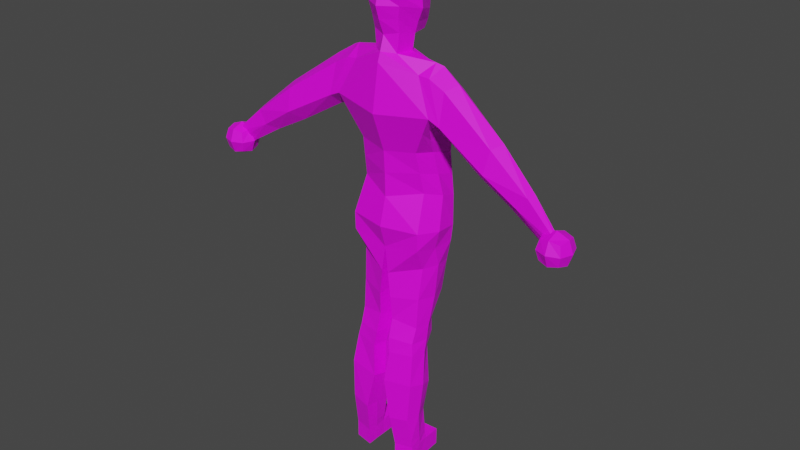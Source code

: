 # Source: MyFirstHumanBody.blend  (saved by Blender 3.6.11; exported with 4.5.12 LTS)
import bpy
from mathutils import Matrix  # noqa: F401  (used for matrix-valued properties, if any)

bpy.ops.wm.read_factory_settings(use_empty=True)
scene = bpy.context.scene
scene.name = 'Scene'

# ---- collections
col_collection = bpy.data.collections.new('Collection'); scene.collection.children.link(col_collection)

# ---- images (referenced by path relative to the original .blend; pixels are not part of the script)
import os
ASSET_DIR = os.environ.get("B2B_ASSET_DIR", "")  # directory of the original .blend (textures are referenced by path, not embedded)
HERE = os.path.dirname(os.path.abspath(__file__))  # packed textures are extracted next to this script under _unpacked/

def load_image(name, relpath, width, height, colorspace="sRGB"):
    """Load a texture the original file referenced (path relative to the .blend, or extracted next to this script)."""
    p = next((c for c in (os.path.join(HERE, relpath), os.path.join(ASSET_DIR, relpath)) if relpath and os.path.exists(c)), "")
    if p:
        img = bpy.data.images.load(p, check_existing=True)
        img.name = name
    else:  # same state as the original file: an image datablock whose file is absent (Cycles renders it pink)
        img = bpy.data.images.new(name, width, height)
        img.source = "FILE"
        img.filepath = "//" + (relpath or name)
    img.colorspace_settings.name = colorspace
    return img
img_body_base_color = load_image('Body Base Color', 'textures/Body Base Color.png', 1024, 1024, 'sRGB')
img_material_base_color = load_image('Material Base Color', '', 1024, 1024, 'sRGB')

# ---- materials (node trees are filled in below, after node groups)
mat_material = bpy.data.materials.new('Material')
mat_material.use_transparent_shadow = False

# ---- material node trees
mat_material.use_nodes = True; mat_material.node_tree.nodes.clear()
_N = mat_material.node_tree.nodes; _L = mat_material.node_tree.links
n0 = _N.new('ShaderNodeBsdfPrincipled'); n0.name = 'Principled BSDF'; n0.location = (10, 300)
n0.distribution = 'GGX'
n0.subsurface_method = 'RANDOM_WALK_SKIN'
n0.inputs[3].default_value = 1.45
n0.inputs[27].default_value = (0.0, 0.0, 0.0, 1.0)
n0.inputs[28].default_value = 1.0
n1 = _N.new('ShaderNodeOutputMaterial'); n1.name = 'Material Output'; n1.location = (300, 300)
n2 = _N.new('ShaderNodeTexImage'); n2.name = 'Image Texture'; n2.location = (-280, 280)
n2.image = img_body_base_color
n3 = _N.new('ShaderNodeTexImage'); n3.name = 'Image Texture.001'; n3.location = (0, 0)
n3.image = img_material_base_color
_L.new(n0.outputs[0], n1.inputs[0])
_L.new(n2.outputs[0], n0.inputs[0])
n1.is_active_output = True

# ---- world
world_world = bpy.data.worlds.new('World'); scene.world = world_world
world_world.use_nodes = True; world_world.node_tree.nodes.clear()
_N = world_world.node_tree.nodes; _L = world_world.node_tree.links
n0 = _N.new('ShaderNodeOutputWorld'); n0.name = 'World Output'; n0.location = (300, 300)
n1 = _N.new('ShaderNodeBackground'); n1.name = 'Background'; n1.location = (10, 300)
n1.inputs[0].default_value = (0.05088, 0.05088, 0.05088, 1.0)
_L.new(n1.outputs[0], n0.inputs[0])
n0.is_active_output = True
world_world.color = (0.05088, 0.05088, 0.05088)
world_world.use_sun_shadow = False
world_world.sun_shadow_jitter_overblur = 0.0

# ---- meshes
me_cube_001 = bpy.data.meshes.new('Cube.001')
me_cube_001.from_pydata([(0.2244, -0.161, 0.2788), (0.2093, -0.1442, 1.174), (0.271, 0.09373, 0.2601), (0.2518, 0.004797, 1.173), (0.0, 0.135, 0.2189), (0.0, 0.07106, 1.196), (0.0, -0.2073, 0.2752), (0.0, -0.2136, 1.215), (0.2284, 0.1158, 0.6801), (0.183, -0.1283, 0.7345), (7.369e-19, -0.1732, 0.7154), (1.842e-18, 0.187, 0.7087), (0.2897, 0.05487, 0.9582), (0.3045, -0.1823, 0.9713), (7.001e-18, -0.258, 0.9468), (0.0, 0.186, 0.9929), (0.2449, 0.128, 0.4213), (0.2028, -0.08007, 0.4891), (-5.527e-18, -0.1616, 0.4419), (3.685e-19, 0.1697, 0.3719), (0.2222, -0.1598, 0.1737), (0.258, 0.09579, 0.1592), (0.0, 0.1324, 0.1401), (0.0, -0.1655, 0.136), (0.04406, -0.1596, -0.3189), (0.02449, 0.01707, -0.3605), (0.1707, 0.04428, -0.349), (0.1935, -0.1259, -0.3435), (0.0193, 0.1094, -0.002915), (0.0205, -0.1683, -0.02396), (0.2074, -0.09074, 0.03265), (0.226, 0.1051, 0.02656), (0.01582, 0.1112, -0.18), (0.1905, 0.1094, -0.1832), (0.03725, -0.1686, -0.1764), (0.1949, -0.1114, -0.1637), (0.0452, -0.1919, -0.4329), (0.0277, 0.01584, -0.4492), (0.1696, 0.04713, -0.4452), (0.19, -0.1582, -0.4372), (0.05763, -0.2029, -0.5201), (0.04213, -0.02288, -0.5342), (0.1682, 0.007682, -0.5242), (0.202, -0.1707, -0.5081), (0.1013, -0.2051, -1.151), (0.1037, -0.06913, -1.15), (0.2133, -0.04919, -1.147), (0.214, -0.1814, -1.147), (0.08747, -0.2382, -0.9526), (0.2049, -0.2172, -0.9317), (0.06546, -0.08099, -0.9529), (0.198, -0.05891, -0.9308), (0.2165, -0.206, -0.6913), (0.2128, -0.02981, -0.7413), (0.03683, -0.2268, -0.7108), (0.03536, -0.05053, -0.7515), (0.1002, -0.205, -1.256), (0.103, -0.07207, -1.256), (0.2138, -0.05025, -1.256), (0.214, -0.1817, -1.257), (0.2798, -0.03974, 0.2688), (0.2591, -0.06198, 1.23), (0.2057, -0.006268, 0.7073), (0.2447, -0.09491, 0.8685), (0.2559, 0.01857, 0.4589), (0.2494, -0.03364, 0.1549), (0.0, -0.01447, 0.1392), (0.02833, -0.07184, -0.3397), (0.2139, -0.03797, -0.348), (0.245, 0.003764, 0.03402), (0.01596, -0.01188, -0.01935), (0.2245, -0.0009513, -0.1764), (0.02654, -0.02873, -0.1782), (0.02849, -0.08882, -0.4411), (0.2115, -0.05149, -0.4417), (0.04074, -0.1137, -0.5282), (0.2166, -0.07672, -0.5143), (0.0985, -0.139, -1.157), (0.2172, -0.113, -1.148), (0.2253, -0.1365, -0.9374), (0.07646, -0.1596, -0.9528), (0.02797, -0.1394, -0.7311), (0.2393, -0.1146, -0.7132), (0.103, -0.1378, -1.256), (0.2137, -0.116, -1.256), (0.2733, -0.1381, 1.167), (0.2979, 0.008897, 1.163), (0.3397, 0.06279, 0.9575), (0.3718, -0.1787, 0.9409), (0.2972, -0.04485, 1.214), (0.2853, -0.0924, 0.901), (0.3653, -0.1319, 1.117), (0.3976, -0.008509, 1.105), (0.3685, 0.03329, 0.9276), (0.4067, -0.06136, 1.145), (0.3615, -0.1028, 0.8775), (1.142, -0.2065, 0.5249), (1.118, -0.1547, 0.4907), (1.086, -0.1382, 0.4853), (1.109, -0.1969, 0.4954), (1.149, -0.1881, 0.5235), (1.031, -0.1701, 0.4878), (0.6706, -0.2101, 0.7772), (0.7181, -0.1035, 0.9236), (0.6873, -0.04882, 0.8865), (0.6867, -0.1733, 0.9047), (0.6426, -0.01174, 0.7557), (0.6093, -0.1424, 0.7297), (0.9413, -0.1423, 0.7293), (0.8603, -0.07391, 0.6307), (0.8749, -0.1957, 0.6463), (0.9131, -0.1006, 0.6978), (0.9249, -0.1877, 0.7212), (0.8106, -0.1534, 0.6224), (0.06784, -0.1431, 1.257), (0.0, -0.195, 1.267), (0.09675, -0.05287, 1.256), (0.0, 0.002112, 1.255), (0.05556, -0.0072, 1.26), (0.0, 0.009836, 1.225), (0.0, 0.1952, 0.9359), (0.2624, 0.08192, 0.8346), (0.2505, -0.1583, 0.8661), (0.0, -0.2203, 0.844), (0.0, 0.202, 0.8436), (0.2274, -0.05554, 0.7969), (0.2366, 0.1219, 0.5507), (0.1929, -0.1042, 0.6118), (0.0, -0.1648, 0.5827), (0.0, 0.201, 0.5403), (0.2308, 0.00615, 0.5831), (0.06935, -0.01722, 1.341), (0.0, 0.002841, 1.333), (0.103, 0.05921, -1.15), (0.2093, 0.06018, -1.148), (0.1031, 0.05853, -1.256), (0.2086, 0.05912, -1.255), (1.038, -0.2372, 0.4457), (1.038, -0.2372, 0.5624), (1.038, -0.1204, 0.4457), (1.038, -0.1204, 0.5624), (1.155, -0.2372, 0.4457), (1.155, -0.2372, 0.5624), (1.155, -0.1204, 0.4457), (1.155, -0.1204, 0.5624), (1.025, -0.1788, 0.4329), (1.025, -0.25, 0.5041), (1.025, -0.1788, 0.5752), (1.025, -0.1076, 0.5041), (1.096, -0.1076, 0.4329), (1.096, -0.1076, 0.5752), (1.168, -0.1076, 0.5041), (1.168, -0.1788, 0.4329), (1.168, -0.1788, 0.5752), (1.168, -0.25, 0.5041), (1.096, -0.25, 0.4329), (1.096, -0.25, 0.5752), (0.9984, -0.1788, 0.5041), (1.096, -0.0808, 0.5041), (1.194, -0.1788, 0.5041), (1.096, -0.2768, 0.5041), (1.096, -0.1788, 0.406), (1.096, -0.1788, 0.6021), (0.0805, -0.14, 1.366), (0.1133, -0.1475, 1.632), (0.07745, 0.06914, 1.345), (0.1058, 0.07213, 1.629), (0.0, 0.123, 1.309), (0.0, 0.09378, 1.653), (0.09278, 0.09088, 1.449), (0.1046, -0.0432, 1.348), (0.1374, -0.03754, 1.656), (0.102, -0.1641, 1.511), (0.0, -0.168, 1.35), (0.0, -0.1707, 1.654), (0.0, 0.116, 1.446), (0.1526, -0.04131, 1.484), (0.0, -0.2267, 1.51), (0.0, -0.01662, 1.321), (0.0, -0.03104, 1.693), (0.086, 0.08626, 1.394), (0.086, -0.1549, 1.441), (0.0, 0.1184, 1.38), (0.1233, -0.04226, 1.411), (0.0, -0.2042, 1.439), (0.1111, 0.07274, 1.527), (0.1065, -0.1759, 1.57), (0.0, 0.111, 1.505), (0.1465, -0.0398, 1.553), (0.0, -0.2122, 1.576), (0.09821, -0.2125, -1.107), (0.09513, -0.07178, -1.106), (0.212, -0.1894, -1.099), (0.2065, -0.0516, -1.099), (0.219, -0.1183, -1.101), (0.09358, -0.1436, -1.111), (0.0, 0.114, 1.556), (0.1094, 0.09002, 1.561), (0.01451, 0.1201, 1.314)], [(117, 115)], [(15, 5, 3, 12), (13, 1, 7, 14), (127, 9, 10, 128), (130, 62, 9, 127), (129, 11, 8, 126), (122, 13, 14, 123), (125, 63, 13, 122), (124, 120, 12, 121), (4, 19, 16, 2), (60, 64, 17, 0), (0, 17, 18, 6), (0, 6, 23, 20), (4, 2, 21, 22), (60, 0, 20, 65), (72, 32, 25, 67), (68, 27, 39, 74), (35, 34, 24, 27), (32, 33, 26, 25), (71, 35, 27, 68), (65, 20, 30, 69), (22, 21, 31, 28), (20, 23, 29, 30), (66, 22, 28, 70), (69, 30, 35, 71), (28, 31, 33, 32), (30, 29, 34, 35), (70, 28, 32, 72), (37, 38, 42, 41), (25, 26, 38, 37), (27, 24, 36, 39), (67, 25, 37, 73), (192, 190, 44, 47), (39, 36, 40, 43), (73, 37, 41, 75), (74, 39, 43, 76), (195, 191, 45, 77), (194, 192, 47, 78), (191, 193, 46, 45), (55, 53, 51, 50), (82, 52, 49, 79), (81, 55, 50, 80), (52, 54, 48, 49), (43, 40, 54, 52), (75, 41, 55, 81), (76, 43, 52, 82), (41, 42, 53, 55), (78, 47, 59, 84), (83, 57, 58, 84), (46, 58, 136, 134), (47, 44, 56, 59), (77, 45, 57, 83), (44, 77, 83, 56), (56, 83, 84, 59), (46, 78, 84, 58), (42, 76, 82, 53), (40, 75, 81, 54), (54, 81, 80, 48), (53, 82, 79, 51), (193, 194, 78, 46), (190, 195, 77, 44), (38, 74, 76, 42), (36, 73, 75, 40), (24, 67, 73, 36), (29, 70, 72, 34), (31, 69, 71, 33), (23, 66, 70, 29), (21, 65, 69, 31), (33, 71, 68, 26), (26, 68, 74, 38), (34, 72, 67, 24), (2, 60, 65, 21), (2, 16, 64, 60), (121, 12, 63, 125), (126, 8, 62, 130), (61, 116, 114, 1), (63, 12, 87, 90), (89, 85, 91, 94), (12, 3, 86, 87), (61, 1, 85, 89), (13, 63, 90, 88), (1, 13, 88, 85), (3, 61, 89, 86), (90, 95, 88), (90, 87, 93, 95), (110, 113, 101, 99), (87, 86, 92, 93), (86, 89, 94, 92), (110, 99, 96, 112), (96, 99, 101, 98, 97, 100), (111, 108, 100, 97), (108, 112, 96, 100), (113, 109, 98, 101), (88, 91, 85), (109, 111, 97, 98), (93, 92, 104, 106), (95, 93, 106, 107), (94, 91, 105, 103), (92, 94, 103, 104), (88, 102, 105, 91), (88, 95, 107, 102), (106, 104, 111, 109), (107, 106, 109, 113), (103, 105, 112, 108), (104, 103, 108, 111), (102, 110, 112, 105), (102, 107, 113, 110), (3, 118, 116, 61), (1, 114, 115, 7), (118, 3, 119, 117), (119, 3, 5), (12, 120, 15), (8, 121, 125, 62), (11, 124, 121, 8), (62, 125, 122, 9), (9, 122, 123, 10), (16, 126, 130, 64), (19, 129, 126, 16), (64, 130, 127, 17), (17, 127, 128, 18), (118, 117, 132, 131), (133, 134, 136, 135), (58, 57, 135, 136), (45, 46, 134, 133), (57, 45, 133, 135), (137, 146, 157, 145), (146, 138, 147, 157), (157, 147, 140, 148), (145, 157, 148, 139), (139, 148, 158, 149), (148, 140, 150, 158), (158, 150, 144, 151), (149, 158, 151, 143), (143, 151, 159, 152), (151, 144, 153, 159), (159, 153, 142, 154), (152, 159, 154, 141), (141, 154, 160, 155), (154, 142, 156, 160), (160, 156, 138, 146), (155, 160, 146, 137), (139, 149, 161, 145), (149, 143, 152, 161), (161, 152, 141, 155), (145, 161, 155, 137), (144, 150, 162, 153), (150, 140, 147, 162), (162, 147, 138, 156), (153, 162, 156, 142), (187, 196, 197, 185), (182, 175, 169, 180), (180, 169, 176, 183), (185, 197, 166, 171, 188), (188, 171, 164, 186), (183, 176, 172, 181), (181, 172, 177, 184), (186, 164, 174, 189), (167, 198, 165, 170, 178), (178, 170, 163, 173), (166, 168, 179, 171), (171, 179, 174, 164), (163, 181, 184, 173), (170, 183, 181, 163), (165, 180, 183, 170), (167, 182, 180, 165, 198), (172, 186, 189, 177), (176, 188, 186, 172), (169, 185, 188, 176), (175, 187, 185, 169), (48, 80, 195, 190), (51, 79, 194, 193), (50, 51, 193, 191), (79, 49, 192, 194), (80, 50, 191, 195), (49, 48, 190, 192), (197, 196, 168, 166), (118, 131, 170, 116), (163, 114, 116, 170), (173, 115, 114, 163)])
_uv = me_cube_001.uv_layers.new(name='UVMap')
_uv.uv.foreach_set('vector', [0.02322, 0.1429, 0.04278, 0.06687, 0.1305, 0.08177, 0.1323, 0.1579, 0.6741, 0.6337, 0.6137, 0.6003, 0.5906, 0.5306, 0.6704, 0.5319, 0.7971, 0.5944, 0.7551, 0.5914, 0.7543, 0.5302, 0.7985, 0.5302, 0.4964, 0.1465, 0.5016, 0.105, 0.5434, 0.09706, 0.5344, 0.1383, 0.0139, 0.2927, 0.01909, 0.236, 0.09976, 0.2512, 0.09894, 0.2948, 0.71, 0.6149, 0.6741, 0.6337, 0.6704, 0.5319, 0.7076, 0.5311, 0.5188, 0.07431, 0.5326, 0.04979, 0.5628, 0.0139, 0.5542, 0.05084, 0.02122, 0.1959, 0.023, 0.1612, 0.1323, 0.1579, 0.1178, 0.1993, 0.01461, 0.3948, 0.0139, 0.3464, 0.09813, 0.3384, 0.107, 0.3908, 0.5098, 0.2523, 0.4913, 0.188, 0.5253, 0.1796, 0.5514, 0.251, 0.1423, 0.9453, 0.07982, 0.9453, 0.08231, 0.8744, 0.1264, 0.8727, 0.5906, 0.01726, 0.6662, 0.0139, 0.6662, 0.07123, 0.5912, 0.0508, 0.01461, 0.3948, 0.107, 0.3908, 0.1004, 0.4237, 0.01421, 0.4243, 0.5098, 0.2523, 0.5514, 0.251, 0.5503, 0.2868, 0.5071, 0.2917, 0.7524, 0.1206, 0.8001, 0.1186, 0.7711, 0.1816, 0.7405, 0.1761, 0.5055, 0.4635, 0.5356, 0.463, 0.546, 0.4951, 0.5095, 0.4955, 0.6009, 0.1638, 0.6532, 0.1598, 0.6509, 0.2062, 0.6007, 0.2191, 0.0139, 0.5261, 0.06995, 0.535, 0.06755, 0.5847, 0.02361, 0.5801, 0.4939, 0.4047, 0.5318, 0.4018, 0.5356, 0.463, 0.5055, 0.4635, 0.5071, 0.2917, 0.5503, 0.2868, 0.526, 0.3347, 0.4936, 0.3327, 0.01421, 0.4243, 0.1004, 0.4237, 0.08628, 0.4668, 0.01899, 0.4675, 0.5912, 0.0508, 0.6662, 0.07123, 0.6592, 0.1113, 0.5975, 0.104, 0.7487, 0.02188, 0.7984, 0.0139, 0.7964, 0.05872, 0.7555, 0.06619, 0.4936, 0.3327, 0.526, 0.3347, 0.5318, 0.4018, 0.4939, 0.4047, 0.01899, 0.4675, 0.08628, 0.4668, 0.06995, 0.535, 0.0139, 0.5261, 0.5975, 0.104, 0.6592, 0.1113, 0.6532, 0.1598, 0.6009, 0.1638, 0.7555, 0.06619, 0.7964, 0.05872, 0.8001, 0.1186, 0.7524, 0.1206, 0.02289, 0.6095, 0.06482, 0.6167, 0.06719, 0.6402, 0.03013, 0.6358, 0.02361, 0.5801, 0.06755, 0.5847, 0.06482, 0.6167, 0.02289, 0.6095, 0.6007, 0.2191, 0.6509, 0.2062, 0.6496, 0.2385, 0.6011, 0.2449, 0.7405, 0.1761, 0.7711, 0.1816, 0.7722, 0.2117, 0.7364, 0.2107, 0.5917, 0.4514, 0.6299, 0.4504, 0.6289, 0.4654, 0.5911, 0.4676, 0.6011, 0.2449, 0.6496, 0.2385, 0.6449, 0.2649, 0.5966, 0.2659, 0.7364, 0.2107, 0.7722, 0.2117, 0.7604, 0.2416, 0.7294, 0.2411, 0.5095, 0.4955, 0.546, 0.4951, 0.5497, 0.519, 0.5176, 0.5201, 0.7289, 0.4408, 0.7532, 0.4379, 0.7548, 0.453, 0.7312, 0.4563, 0.5279, 0.7196, 0.5522, 0.7195, 0.5492, 0.7358, 0.5258, 0.7355, 0.04051, 0.8244, 0.07401, 0.8286, 0.07489, 0.8449, 0.042, 0.8395, 0.0265, 0.7056, 0.08115, 0.7117, 0.0757, 0.7719, 0.03533, 0.7717, 0.5291, 0.5874, 0.5605, 0.5811, 0.5628, 0.6631, 0.5352, 0.664, 0.7241, 0.3098, 0.7547, 0.3155, 0.7476, 0.3852, 0.7208, 0.3868, 0.5906, 0.3199, 0.6512, 0.3224, 0.6333, 0.3981, 0.5938, 0.3948, 0.5966, 0.2659, 0.6449, 0.2649, 0.6512, 0.3224, 0.5906, 0.3199, 0.7294, 0.2411, 0.7604, 0.2416, 0.7547, 0.3155, 0.7241, 0.3098, 0.5176, 0.5201, 0.5497, 0.519, 0.5605, 0.5811, 0.5291, 0.5874, 0.03013, 0.6358, 0.06719, 0.6402, 0.08115, 0.7117, 0.0265, 0.7056, 0.5258, 0.7355, 0.5492, 0.7358, 0.5485, 0.773, 0.5262, 0.7725, 0.01486, 0.9396, 0.01486, 0.9172, 0.05202, 0.91, 0.05198, 0.9324, 0.5041, 0.7351, 0.5038, 0.7721, 0.4665, 0.7711, 0.4669, 0.7347, 0.5911, 0.4676, 0.6289, 0.4654, 0.6291, 0.4986, 0.5909, 0.5024, 0.7312, 0.4563, 0.7548, 0.453, 0.7556, 0.489, 0.7333, 0.4901, 0.7086, 0.4556, 0.7312, 0.4563, 0.7333, 0.4901, 0.7104, 0.491, 0.0139, 0.9625, 0.01486, 0.9396, 0.05198, 0.9324, 0.05202, 0.9548, 0.5041, 0.7351, 0.5258, 0.7355, 0.5262, 0.7725, 0.5038, 0.7721, 0.489, 0.5242, 0.5176, 0.5201, 0.5291, 0.5874, 0.5002, 0.5971, 0.6988, 0.2403, 0.7294, 0.2411, 0.7241, 0.3098, 0.694, 0.3047, 0.694, 0.3047, 0.7241, 0.3098, 0.7208, 0.3868, 0.694, 0.3884, 0.5002, 0.5971, 0.5291, 0.5874, 0.5352, 0.664, 0.5089, 0.662, 0.5053, 0.719, 0.5279, 0.7196, 0.5258, 0.7355, 0.5041, 0.7351, 0.7053, 0.4406, 0.7289, 0.4408, 0.7312, 0.4563, 0.7086, 0.4556, 0.4761, 0.4971, 0.5095, 0.4955, 0.5176, 0.5201, 0.489, 0.5242, 0.7011, 0.2102, 0.7364, 0.2107, 0.7294, 0.2411, 0.6988, 0.2403, 0.7102, 0.171, 0.7405, 0.1761, 0.7364, 0.2107, 0.7011, 0.2102, 0.7023, 0.07047, 0.7555, 0.06619, 0.7524, 0.1206, 0.7047, 0.1227, 0.4591, 0.3351, 0.4936, 0.3327, 0.4939, 0.4047, 0.4565, 0.4072, 0.6975, 0.02845, 0.7487, 0.02188, 0.7555, 0.06619, 0.7023, 0.07047, 0.463, 0.2893, 0.5071, 0.2917, 0.4936, 0.3327, 0.4591, 0.3351, 0.4565, 0.4072, 0.4939, 0.4047, 0.5055, 0.4635, 0.4777, 0.4644, 0.4777, 0.4644, 0.5055, 0.4635, 0.5095, 0.4955, 0.4761, 0.4971, 0.7047, 0.1227, 0.7524, 0.1206, 0.7405, 0.1761, 0.7102, 0.171, 0.4643, 0.2546, 0.5098, 0.2523, 0.5071, 0.2917, 0.463, 0.2893, 0.4643, 0.2546, 0.4538, 0.2003, 0.4913, 0.188, 0.5098, 0.2523, 0.4721, 0.05975, 0.482, 0.01727, 0.5326, 0.04979, 0.5188, 0.07431, 0.4568, 0.1566, 0.4597, 0.1129, 0.5016, 0.105, 0.4964, 0.1465, 0.8339, 0.09705, 0.8397, 0.04331, 0.8695, 0.03541, 0.8699, 0.09114, 0.9301, 0.8149, 0.8756, 0.8028, 0.8704, 0.7867, 0.9265, 0.7996, 0.8279, 0.111, 0.8641, 0.1117, 0.8617, 0.1472, 0.8335, 0.1549, 0.1323, 0.1579, 0.1305, 0.08177, 0.1446, 0.08723, 0.1474, 0.1609, 0.8339, 0.09705, 0.8699, 0.09114, 0.8641, 0.1117, 0.8279, 0.111, 0.6741, 0.6337, 0.717, 0.6115, 0.7073, 0.6252, 0.6846, 0.6565, 0.6137, 0.6003, 0.6741, 0.6337, 0.6846, 0.6565, 0.617, 0.6219, 0.1305, 0.08177, 0.1417, 0.05862, 0.1516, 0.067, 0.1446, 0.08723, 0.7073, 0.6252, 0.714, 0.6514, 0.6846, 0.6565, 0.9265, 0.7996, 0.8704, 0.7867, 0.8794, 0.7773, 0.9266, 0.7752, 0.7797, 0.8282, 0.7921, 0.8054, 0.8344, 0.8807, 0.8292, 0.908, 0.1474, 0.1609, 0.1446, 0.08723, 0.1772, 0.1099, 0.1594, 0.1701, 0.1446, 0.08723, 0.1516, 0.067, 0.1871, 0.09361, 0.1772, 0.1099, 0.7797, 0.8282, 0.8292, 0.908, 0.8189, 0.9195, 0.7573, 0.845, 0.9283, 0.5314, 0.9274, 0.5446, 0.9225, 0.5725, 0.909, 0.5559, 0.9128, 0.5443, 0.9218, 0.5302, 0.3442, 0.2623, 0.3586, 0.2504, 0.426, 0.325, 0.4115, 0.3367, 0.871, 0.3811, 0.8872, 0.3778, 0.9014, 0.4736, 0.8954, 0.4756, 0.9255, 0.6385, 0.8961, 0.6258, 0.909, 0.5559, 0.9225, 0.5725, 0.6846, 0.6565, 0.6343, 0.6531, 0.617, 0.6219, 0.3228, 0.2839, 0.3442, 0.2623, 0.4115, 0.3367, 0.3994, 0.3381, 0.1594, 0.1701, 0.1772, 0.1099, 0.27, 0.1929, 0.2486, 0.2366, 0.9266, 0.7752, 0.8794, 0.7773, 0.8839, 0.694, 0.9301, 0.6995, 0.8335, 0.1549, 0.8617, 0.1472, 0.8774, 0.2776, 0.8512, 0.2836, 0.1772, 0.1099, 0.1871, 0.09361, 0.2869, 0.1784, 0.27, 0.1929, 0.6846, 0.6565, 0.7349, 0.7589, 0.699, 0.7635, 0.6343, 0.6531, 0.6846, 0.6565, 0.714, 0.6514, 0.7579, 0.7366, 0.7349, 0.7589, 0.2486, 0.2366, 0.27, 0.1929, 0.3442, 0.2623, 0.3228, 0.2839, 0.9301, 0.6995, 0.8839, 0.694, 0.8961, 0.6258, 0.9255, 0.6385, 0.8512, 0.2836, 0.8774, 0.2776, 0.8872, 0.3778, 0.871, 0.3811, 0.27, 0.1929, 0.2869, 0.1784, 0.3586, 0.2504, 0.3442, 0.2623, 0.7349, 0.7589, 0.7797, 0.8282, 0.7573, 0.845, 0.699, 0.7635, 0.7349, 0.7589, 0.7579, 0.7366, 0.7921, 0.8054, 0.7797, 0.8282, 0.1305, 0.08177, 0.07089, 0.04325, 0.08922, 0.04347, 0.1417, 0.05862, 0.8699, 0.09114, 0.8695, 0.03541, 0.8893, 0.0139, 0.9014, 0.02169, 0.07089, 0.04325, 0.1305, 0.08177, 0.05041, 0.05329, 0.05193, 0.04293, 0.05041, 0.05329, 0.1305, 0.08177, 0.04278, 0.06687, 0.1323, 0.1579, 0.023, 0.1612, 0.02322, 0.1429, 0.4597, 0.1129, 0.4721, 0.05975, 0.5188, 0.07431, 0.5016, 0.105, 0.01909, 0.236, 0.02122, 0.1959, 0.1178, 0.1993, 0.09976, 0.2512, 0.5016, 0.105, 0.5188, 0.07431, 0.5542, 0.05084, 0.5434, 0.09706, 0.7551, 0.5914, 0.71, 0.6149, 0.7076, 0.5311, 0.7543, 0.5302, 0.4538, 0.2003, 0.4568, 0.1566, 0.4964, 0.1465, 0.4913, 0.188, 0.0139, 0.3464, 0.0139, 0.2927, 0.09894, 0.2948, 0.09813, 0.3384, 0.4913, 0.188, 0.4964, 0.1465, 0.5344, 0.1383, 0.5253, 0.1796, 0.8391, 0.5973, 0.7971, 0.5944, 0.7985, 0.5302, 0.8426, 0.5302, 0.07089, 0.04325, 0.05193, 0.04293, 0.05352, 0.01695, 0.07819, 0.0163, 0.5906, 0.9473, 0.6248, 0.9491, 0.6248, 0.9846, 0.5908, 0.9825, 0.05202, 0.91, 0.01486, 0.9172, 0.01492, 0.8727, 0.05037, 0.8727, 0.426, 0.9181, 0.3919, 0.9064, 0.3919, 0.8727, 0.4248, 0.8784, 0.7556, 0.489, 0.7548, 0.453, 0.7985, 0.4509, 0.8001, 0.4869, 0.9291, 0.4174, 0.9481, 0.4093, 0.9537, 0.4331, 0.9291, 0.4378, 0.9481, 0.4093, 0.968, 0.4097, 0.9765, 0.4283, 0.9537, 0.4331, 0.9537, 0.4331, 0.9765, 0.4283, 0.9757, 0.4487, 0.9575, 0.4568, 0.9291, 0.4378, 0.9537, 0.4331, 0.9575, 0.4568, 0.9368, 0.4564, 0.9422, 0.9565, 0.9387, 0.9373, 0.9582, 0.9431, 0.9588, 0.9649, 0.9387, 0.9373, 0.9463, 0.918, 0.9638, 0.918, 0.9582, 0.9431, 0.9582, 0.9431, 0.9638, 0.918, 0.9834, 0.9249, 0.984, 0.9457, 0.9588, 0.9649, 0.9582, 0.9431, 0.984, 0.9457, 0.9793, 0.9634, 0.9387, 0.851, 0.9576, 0.8426, 0.963, 0.8661, 0.9387, 0.8712, 0.9576, 0.8426, 0.9776, 0.8431, 0.9861, 0.8616, 0.963, 0.8661, 0.963, 0.8661, 0.9861, 0.8616, 0.9855, 0.8821, 0.9672, 0.8902, 0.9387, 0.8712, 0.963, 0.8661, 0.9672, 0.8902, 0.9466, 0.89, 0.2844, 0.9191, 0.264, 0.9208, 0.2636, 0.8969, 0.2893, 0.9001, 0.1701, 0.9284, 0.1791, 0.9149, 0.1999, 0.9155, 0.1946, 0.9349, 0.2636, 0.8969, 0.2446, 0.8935, 0.2526, 0.8743, 0.2699, 0.8727, 0.2893, 0.9001, 0.2636, 0.8969, 0.2699, 0.8727, 0.2893, 0.8797, 0.3556, 0.9197, 0.3364, 0.9205, 0.3422, 0.8966, 0.3641, 0.9009, 0.3364, 0.9205, 0.3171, 0.9127, 0.3171, 0.8924, 0.3422, 0.8966, 0.3422, 0.8966, 0.3171, 0.8924, 0.324, 0.8735, 0.3448, 0.8727, 0.3641, 0.9009, 0.3422, 0.8966, 0.3448, 0.8727, 0.3625, 0.8805, 0.1701, 0.8799, 0.1888, 0.8727, 0.1971, 0.8898, 0.1719, 0.8956, 0.1888, 0.8727, 0.2069, 0.8774, 0.2168, 0.8926, 0.1971, 0.8898, 0.1971, 0.8898, 0.2168, 0.8926, 0.2159, 0.9124, 0.1999, 0.9155, 0.1719, 0.8956, 0.1971, 0.8898, 0.1999, 0.9155, 0.1791, 0.9149, 0.8709, 0.8932, 0.8704, 0.8765, 0.9083, 0.8752, 0.9109, 0.8851, 0.8706, 0.935, 0.8706, 0.9129, 0.9033, 0.912, 0.9018, 0.9299, 0.461, 0.8951, 0.4575, 0.8763, 0.5006, 0.8583, 0.5037, 0.8838, 0.4608, 0.8488, 0.4538, 0.8381, 0.4575, 0.8146, 0.4935, 0.8008, 0.4977, 0.8352, 0.4977, 0.8352, 0.4935, 0.8008, 0.5318, 0.8057, 0.5436, 0.8256, 0.5037, 0.8838, 0.5006, 0.8583, 0.5417, 0.8463, 0.5411, 0.8706, 0.9327, 0.06201, 0.9291, 0.03839, 0.963, 0.03319, 0.9613, 0.05839, 0.933, 0.2423, 0.9376, 0.2245, 0.9768, 0.2311, 0.9686, 0.255, 0.9301, 0.2828, 0.9353, 0.2839, 0.9576, 0.3019, 0.9655, 0.3405, 0.9291, 0.3302, 0.9291, 0.3302, 0.9655, 0.3405, 0.9574, 0.3729, 0.9291, 0.3815, 0.9319, 0.1574, 0.9675, 0.1497, 0.9768, 0.1824, 0.9291, 0.1866, 0.9291, 0.1866, 0.9768, 0.1824, 0.9768, 0.2311, 0.9376, 0.2245, 0.9326, 0.08757, 0.9327, 0.06201, 0.9613, 0.05839, 0.9592, 0.09095, 0.5063, 0.9055, 0.5037, 0.8838, 0.5411, 0.8706, 0.5387, 0.8965, 0.4686, 0.9112, 0.461, 0.8951, 0.5037, 0.8838, 0.5063, 0.9055, 0.8704, 0.9588, 0.8706, 0.935, 0.9018, 0.9299, 0.9011, 0.9447, 0.8754, 0.9573, 0.9291, 0.03839, 0.9291, 0.01798, 0.965, 0.0139, 0.963, 0.03319, 0.5006, 0.8583, 0.4977, 0.8352, 0.5436, 0.8256, 0.5417, 0.8463, 0.4575, 0.8763, 0.4608, 0.8488, 0.4977, 0.8352, 0.5006, 0.8583, 0.8706, 0.9129, 0.8709, 0.8932, 0.9109, 0.8851, 0.9033, 0.912, 0.694, 0.3884, 0.7208, 0.3868, 0.7289, 0.4408, 0.7053, 0.4406, 0.5089, 0.662, 0.5352, 0.664, 0.5279, 0.7196, 0.5053, 0.719, 0.03533, 0.7717, 0.0757, 0.7719, 0.07401, 0.8286, 0.04051, 0.8244, 0.5352, 0.664, 0.5628, 0.6631, 0.5522, 0.7195, 0.5279, 0.7196, 0.7208, 0.3868, 0.7476, 0.3852, 0.7532, 0.4379, 0.7289, 0.4408, 0.5938, 0.3948, 0.6333, 0.3981, 0.6299, 0.4504, 0.5917, 0.4514, 0.9083, 0.8752, 0.8704, 0.8765, 0.8722, 0.8426, 0.9088, 0.8512, 0.07089, 0.04325, 0.07819, 0.0163, 0.0926, 0.0139, 0.08922, 0.04347, 0.5387, 0.8965, 0.5436, 0.9335, 0.5129, 0.9366, 0.5063, 0.9055, 0.9592, 0.09095, 0.9565, 0.114, 0.9338, 0.1219, 0.9326, 0.08757])
me_cube_001.materials.append(mat_material)
me_cube_001.update()
arm_armature_002 = bpy.data.armatures.new('Armature.002')  # bones are not reproduced

# ---- objects
ob_body = bpy.data.objects.new('Body', me_cube_001)
ob_armature = bpy.data.objects.new('Armature', arm_armature_002)

# ---- transforms, parenting, visibility, modifiers, constraints
ob_body.parent = ob_armature
ob_body.matrix_parent_inverse = Matrix(((1.0, -0.0, 0.0, 4.681e-34), (-0.0, 1.0, -0.0, 0.009495), (-0.0, -0.0, 1.0, 2.108e-18), (-0.0, 0.0, -0.0, 1.0)))
ob_body.location = (-4.681e-34, -0.009495, -2.108e-18)
_vg = ob_body.vertex_groups.new(name='Pelvis')
for _i, _w in zip([0, 2, 4, 6, 8, 9, 10, 11, 16, 17, 18, 19, 20, 21, 22, 23, 28, 29, 30, 31, 60, 62, 64, 65, 66, 69, 70, 121, 123, 124, 125, 126, 127, 128, 129, 130], [0.6285, 0.5891, 0.8458, 0.6813, 0.1022, 0.0632, 0.08181, 0.08301, 0.6399, 0.6554, 0.7651, 0.7445, 0.2666, 0.2559, 0.7029, 0.198, 0.1892, 0.0449, 0.01571, 0.06857, 0.6006, 0.08155, 0.6426, 0.1791, 0.2257, 0.02068, 0.03421, 0.01571, 0.005207, 0.02907, 0.03052, 0.2706, 0.2107, 0.2449, 0.2694, 0.2441]): _vg.add([_i], _w, 'REPLACE')
_vg = ob_body.vertex_groups.new(name='Torso')
for _i, _w in zip([0, 2, 4, 6, 8, 9, 10, 11, 12, 14, 15, 16, 17, 18, 19, 60, 62, 63, 64, 87, 90, 120, 121, 122, 123, 124, 125, 126, 127, 128, 129, 130], [0.04973, 0.07001, 0.02605, 0.02394, 0.6293, 0.2911, 0.5943, 0.6232, 0.05546, 0.0748, 0.1165, 0.2241, 0.2185, 0.1538, 0.1773, 0.05901, 0.5303, 0.144, 0.2295, 0.001082, 0.07351, 0.162, 0.2075, 0.08895, 0.1882, 0.2925, 0.253, 0.5973, 0.5624, 0.6343, 0.6113, 0.5988]): _vg.add([_i], _w, 'REPLACE')
_vg = ob_body.vertex_groups.new(name='Spine')
for _i, _w in zip([1, 3, 5, 7, 8, 9, 10, 11, 12, 13, 14, 15, 16, 17, 61, 62, 63, 64, 85, 86, 87, 90, 93, 95, 114, 115, 116, 117, 118, 119, 120, 121, 122, 123, 124, 125, 126, 127, 128, 129, 130, 131, 132], [0.08653, 0.04287, 0.6847, 0.6585, 0.1737, 0.5242, 0.2719, 0.2451, 0.1483, 0.1138, 0.7593, 0.6943, 0.0007641, 0.05176, 0.01102, 0.2844, 0.3235, 0.0151, 0.004047, 0.002408, 0.07102, 0.1766, 0.01515, 0.01338, 0.06681, 0.2391, 0.06388, 0.188, 0.169, 0.6025, 0.6594, 0.441, 0.4746, 0.683, 0.5807, 0.4519, 0.06584, 0.1681, 0.08689, 0.08164, 0.095, 0.0525, 0.07151]): _vg.add([_i], _w, 'REPLACE')
_vg = ob_body.vertex_groups.new(name='Neck')
for _i, _w in zip([1, 3, 5, 7, 14, 15, 61, 85, 86, 89, 114, 115, 116, 117, 118, 119, 120, 131, 132, 163, 165, 167, 170, 172, 173, 177, 178, 180, 181, 183, 184, 198], [0.1129, 0.05579, 0.1702, 0.2716, 0.05469, 0.0443, 0.09636, 0.02493, 0.003348, 0.0362, 0.845, 0.7532, 0.7948, 0.7805, 0.7502, 0.3342, 0.01177, 0.9139, 0.9089, 0.3214, 0.0345, 0.01576, 0.1062, 0.01162, 0.09054, 0.003711, 0.03854, 0.005503, 0.08536, 0.04596, 0.04626, 0.02513]): _vg.add([_i], _w, 'REPLACE')
_vg = ob_body.vertex_groups.new(name='Head')
for _i, _w in zip([163, 164, 165, 166, 167, 168, 169, 170, 171, 172, 173, 174, 175, 176, 177, 178, 179, 180, 181, 182, 183, 184, 185, 186, 187, 188, 189, 196, 197, 198], [0.6786, 0.993, 0.9578, 0.9967, 0.9671, 0.9975, 0.9841, 0.8938, 0.9968, 0.9692, 0.9095, 0.9939, 0.9861, 0.9799, 0.9731, 0.9557, 0.9994, 0.9722, 0.9146, 0.9778, 0.952, 0.9519, 0.9921, 0.985, 0.991, 0.9912, 0.9851, 0.9927, 0.9936, 0.9624]): _vg.add([_i], _w, 'REPLACE')
_vg = ob_body.vertex_groups.new(name='UpperArm R')
for _i, _w in zip([1, 3, 5, 7, 8, 9, 10, 11, 12, 13, 14, 15, 61, 62, 63, 85, 86, 87, 88, 89, 90, 91, 92, 93, 94, 95, 102, 103, 104, 105, 106, 107, 109, 114, 116, 117, 118, 119, 120, 121, 122, 123, 124, 125, 126, 127, 130, 131], [0.7979, 0.8916, 0.1179, 0.06143, 0.07881, 0.1105, 0.02578, 0.01941, 0.775, 0.8559, 0.09843, 0.1243, 0.871, 0.09125, 0.4943, 0.9341, 0.9414, 0.8883, 0.9591, 0.9344, 0.7192, 0.9896, 0.9844, 0.9398, 0.9891, 0.9101, 0.1272, 0.9488, 0.9668, 0.9042, 0.8356, 0.1582, 0.002031, 0.08711, 0.1398, 0.006173, 0.07746, 0.05209, 0.1233, 0.3077, 0.404, 0.07371, 0.0669, 0.2428, 0.003127, 0.0256, 0.01322, 0.0152]): _vg.add([_i], _w, 'REPLACE')
_vg = ob_body.vertex_groups.new(name='LowerArm R')
for _i, _w in zip([95, 98, 101, 102, 103, 104, 105, 106, 107, 108, 109, 110, 111, 112, 113, 137, 138, 139, 140, 141, 142, 143, 144, 145, 146, 147, 148, 149, 150, 151, 152, 153, 154, 155, 156, 157, 158, 159, 160, 161, 162], [0.03764, 0.0203, 0.104, 0.8722, 0.05031, 0.01378, 0.09489, 0.1618, 0.84, 0.9724, 0.9517, 0.9813, 0.9738, 0.9791, 0.9865, 0.2641, 0.5982, 0.2785, 0.6008, 0.04941, 0.2601, 0.0708, 0.2708, 0.2837, 0.4066, 0.9906, 0.4279, 0.1244, 0.4147, 0.1154, 0.02443, 0.2767, 0.08803, 0.09824, 0.4146, 0.5203, 0.2709, 0.06888, 0.2571, 0.08123, 0.5176]): _vg.add([_i], _w, 'REPLACE')
_vg = ob_body.vertex_groups.new(name='Hand R')
for _i, _w in zip([96, 97, 98, 99, 100, 101, 137, 138, 139, 140, 141, 142, 143, 144, 145, 146, 148, 149, 150, 151, 152, 153, 154, 155, 156, 157, 158, 159, 160, 161, 162], [0.9922, 0.9982, 0.9639, 0.9995, 0.9969, 0.8951, 0.7359, 0.4018, 0.7215, 0.3992, 0.9503, 0.7399, 0.9292, 0.7292, 0.7163, 0.5934, 0.5721, 0.8756, 0.5853, 0.8846, 0.9628, 0.7233, 0.912, 0.9018, 0.5854, 0.4797, 0.7291, 0.9311, 0.7429, 0.9188, 0.4824]): _vg.add([_i], _w, 'REPLACE')
_vg = ob_body.vertex_groups.new(name='UpperArm L')
_vg = ob_body.vertex_groups.new(name='LowerArm L')
_vg = ob_body.vertex_groups.new(name='Hand L')
_vg = ob_body.vertex_groups.new(name='Thigh R')
for _i, _w in zip([0, 2, 4, 6, 16, 17, 18, 19, 20, 21, 22, 23, 24, 25, 26, 27, 28, 29, 30, 31, 32, 33, 34, 35, 36, 37, 38, 39, 40, 41, 43, 60, 64, 65, 66, 67, 68, 69, 70, 71, 72, 73, 74, 75, 76, 126, 130], [0.3094, 0.3291, 0.1099, 0.2741, 0.1007, 0.06118, 0.0533, 0.04941, 0.7074, 0.7149, 0.2838, 0.7892, 0.8193, 0.8849, 0.9699, 0.8234, 0.8054, 0.9439, 0.9632, 0.9261, 0.9674, 0.989, 0.9579, 0.9812, 0.2718, 0.4867, 0.4938, 0.2496, 0.09299, 0.0747, 0.08048, 0.3283, 0.08384, 0.8004, 0.7706, 0.8454, 0.9007, 0.9607, 0.9551, 0.9913, 0.9785, 0.2902, 0.227, 0.08197, 0.03232, 0.02707, 0.008468]): _vg.add([_i], _w, 'REPLACE')
_vg = ob_body.vertex_groups.new(name='Calf R')
for _i, _w in zip([24, 25, 26, 27, 34, 36, 37, 38, 39, 40, 41, 42, 43, 44, 45, 46, 47, 48, 49, 50, 51, 52, 53, 54, 55, 56, 57, 59, 67, 68, 73, 74, 75, 76, 77, 78, 79, 80, 81, 82, 83, 84, 190, 191, 192, 193, 194, 195], [0.1785, 0.1135, 0.00935, 0.176, 0.01422, 0.7275, 0.513, 0.5062, 0.75, 0.9064, 0.9251, 0.9862, 0.9189, 0.4931, 0.08107, 0.04478, 0.07318, 0.9771, 0.9523, 0.9822, 0.975, 0.9861, 0.9977, 0.9848, 0.9934, 0.3473, 0.02709, 0.09065, 0.1532, 0.09913, 0.7093, 0.7729, 0.9177, 0.9586, 0.1641, 0.1147, 0.968, 0.9879, 0.9898, 0.9938, 0.1192, 0.03334, 0.8341, 0.6947, 0.1888, 0.278, 0.6136, 0.8599]): _vg.add([_i], _w, 'REPLACE')
_vg = ob_body.vertex_groups.new(name='Foot R')
for _i, _w in zip([44, 45, 46, 47, 56, 57, 58, 59, 77, 78, 83, 84, 133, 134, 135, 136, 190, 191, 192, 193, 194, 195], [0.4655, 0.9172, 0.9357, 0.1427, 0.6234, 0.9559, 0.9696, 0.7446, 0.8304, 0.7586, 0.8645, 0.8978, 0.9896, 0.9901, 0.9946, 0.9948, 0.0968, 0.2998, 0.05486, 0.6881, 0.2372, 0.1311]): _vg.add([_i], _w, 'REPLACE')
_vg = ob_body.vertex_groups.new(name='Thigh L')
_vg = ob_body.vertex_groups.new(name='Calf L')
_vg = ob_body.vertex_groups.new(name='Foot L')
_vg = ob_body.vertex_groups.new(name='LegK.R')
for _i, _w in zip([44, 47, 49, 56, 59, 78, 84, 190, 192, 193, 194], [0.03273, 0.7841, 0.03169, 0.008629, 0.1647, 0.1267, 0.06057, 0.06907, 0.7563, 0.01783, 0.1492]): _vg.add([_i], _w, 'REPLACE')
_vg = ob_body.vertex_groups.new(name='LegK.L')
_vg = ob_body.vertex_groups.new(name='PoleTarget R')
_vg = ob_body.vertex_groups.new(name='PoleTarget L')
_m = ob_body.modifiers.new('Mirror', 'MIRROR')
_m.use_clip = True
_m = ob_body.modifiers.new('Armature', 'ARMATURE')
_m.object = ob_armature
ob_armature.location = (-4.681e-34, -0.009495, 1.259)
ob_armature.show_in_front = True

# ---- collection membership
col_collection.objects.link(ob_body)
col_collection.objects.link(ob_armature)

# ---- scene / render settings (as saved in the file)
scene.frame_start = 1; scene.frame_end = 250; scene.frame_set(186)
scene.render.engine = 'BLENDER_EEVEE_NEXT'
scene.cycles.sampling_pattern = 'TABULATED_SOBOL'
scene.view_settings.view_transform = 'Filmic'
bpy.context.view_layer.update()

# ---- added for rendering (the .blend has no active camera and no usable light): camera, sun
cam_auto = bpy.data.cameras.new('AutoCamera')
cam_auto.lens = 50.0
cam_auto.sensor_width = 36.0
cam_auto.clip_end = 1000.0
ob_auto_camera = bpy.data.objects.new('AutoCamera', cam_auto)
scene.collection.objects.link(ob_auto_camera)
ob_auto_camera.location = (3.53962, -4.29444, 4.30858)
ob_auto_camera.rotation_euler = (1.09748, -7.21219e-08, 0.694738)
scene.camera = ob_auto_camera
light_auto_sun = bpy.data.lights.new('AutoSun', 'SUN')
light_auto_sun.energy = 3.0
light_auto_sun.angle = 0.0523599
ob_auto_sun = bpy.data.objects.new('AutoSun', light_auto_sun)
scene.collection.objects.link(ob_auto_sun)
ob_auto_sun.rotation_euler = (0.872665, 0.174533, 0.523599)
bpy.context.view_layer.update()
